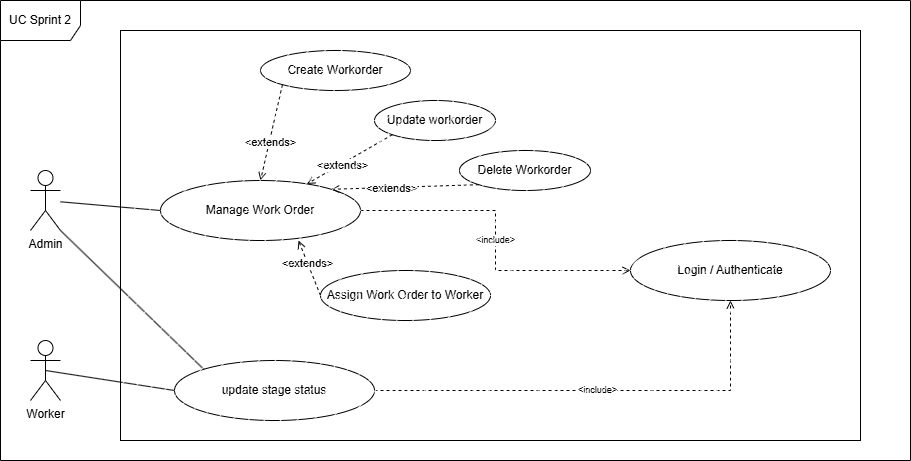

The diagram above was exported from draw.io. Its source (the exported page's mxGraphModel, read from the mxfile embedded in the PNG):
<mxGraphModel dx="1414" dy="1952" grid="1" gridSize="10" guides="1" tooltips="1" connect="1" arrows="1" fold="1" page="1" pageScale="1" pageWidth="827" pageHeight="1169" math="0" shadow="0">
  <root>
    <mxCell id="0" />
    <mxCell id="1" parent="0" />
    <mxCell id="zAK9xPPFrr9Oji8M8m6y-23" parent="1" style="shape=umlActor;verticalLabelPosition=bottom;verticalAlign=top;html=1;outlineConnect=0;" value="Admin" vertex="1">
      <mxGeometry height="60" width="30" x="70" y="120" as="geometry" />
    </mxCell>
    <mxCell id="zAK9xPPFrr9Oji8M8m6y-24" parent="1" style="shape=umlActor;verticalLabelPosition=bottom;verticalAlign=top;html=1;outlineConnect=0;" value="Worker" vertex="1">
      <mxGeometry height="60" width="30" x="70" y="290" as="geometry" />
    </mxCell>
    <mxCell id="zAK9xPPFrr9Oji8M8m6y-25" parent="1" style="ellipse;whiteSpace=wrap;html=1;" value="Login / Authenticate" vertex="1">
      <mxGeometry height="60" width="200" x="670" y="190" as="geometry" />
    </mxCell>
    <mxCell id="zAK9xPPFrr9Oji8M8m6y-26" parent="1" style="ellipse;whiteSpace=wrap;html=1;" value="Manage Work Order" vertex="1">
      <mxGeometry height="60" width="200" x="200" y="130" as="geometry" />
    </mxCell>
    <mxCell id="zAK9xPPFrr9Oji8M8m6y-58" edge="1" parent="1" source="zAK9xPPFrr9Oji8M8m6y-27" style="rounded=0;orthogonalLoop=1;jettySize=auto;html=1;exitX=0;exitY=0.5;exitDx=0;exitDy=0;entryX=0.69;entryY=1;entryDx=0;entryDy=0;dashed=1;endArrow=open;endFill=0;entryPerimeter=0;" target="zAK9xPPFrr9Oji8M8m6y-26">
      <mxGeometry relative="1" as="geometry" />
    </mxCell>
    <mxCell id="zAK9xPPFrr9Oji8M8m6y-59" connectable="0" parent="zAK9xPPFrr9Oji8M8m6y-58" style="edgeLabel;html=1;align=center;verticalAlign=middle;resizable=0;points=[];" value="&amp;lt;extends&amp;gt;" vertex="1">
      <mxGeometry relative="1" x="0.1937" y="1" as="geometry">
        <mxPoint as="offset" />
      </mxGeometry>
    </mxCell>
    <mxCell id="zAK9xPPFrr9Oji8M8m6y-27" parent="1" style="ellipse;whiteSpace=wrap;html=1;" value="Assign Work Order to Worker" vertex="1">
      <mxGeometry height="50" width="170" x="360" y="220" as="geometry" />
    </mxCell>
    <mxCell id="zAK9xPPFrr9Oji8M8m6y-28" parent="1" style="ellipse;whiteSpace=wrap;html=1;" value="Delete Workorder" vertex="1">
      <mxGeometry height="40" width="131" x="499" y="100" as="geometry" />
    </mxCell>
    <mxCell id="zAK9xPPFrr9Oji8M8m6y-35" edge="1" parent="1" source="zAK9xPPFrr9Oji8M8m6y-23" style="endArrow=none;html=1;rounded=0;entryX=0;entryY=0.5;entryDx=0;entryDy=0;" target="zAK9xPPFrr9Oji8M8m6y-26">
      <mxGeometry relative="1" as="geometry" />
    </mxCell>
    <mxCell id="zAK9xPPFrr9Oji8M8m6y-45" edge="1" parent="1" source="zAK9xPPFrr9Oji8M8m6y-26" style="endArrow=open;dashed=1;html=1;rounded=0;exitX=1;exitY=0.5;exitDx=0;exitDy=0;fontSize=9;edgeStyle=orthogonalEdgeStyle;" target="zAK9xPPFrr9Oji8M8m6y-25" value="&amp;lt;include&amp;gt;">
      <mxGeometry relative="1" as="geometry" />
    </mxCell>
    <mxCell id="zAK9xPPFrr9Oji8M8m6y-52" parent="1" style="shape=umlFrame;whiteSpace=wrap;html=1;pointerEvents=0;width=80;height=40;" value="UC Sprint 2" vertex="1">
      <mxGeometry height="460" width="910" x="40" y="-50" as="geometry" />
    </mxCell>
    <mxCell id="zAK9xPPFrr9Oji8M8m6y-53" parent="1" style="ellipse;whiteSpace=wrap;html=1;" value="update stage status" vertex="1">
      <mxGeometry height="60" width="200" x="214" y="310" as="geometry" />
    </mxCell>
    <mxCell id="zAK9xPPFrr9Oji8M8m6y-54" edge="1" parent="1" source="zAK9xPPFrr9Oji8M8m6y-53" style="rounded=0;orthogonalLoop=1;jettySize=auto;html=1;exitX=0;exitY=0.5;exitDx=0;exitDy=0;entryX=0.5;entryY=0.5;entryDx=0;entryDy=0;entryPerimeter=0;endArrow=none;endFill=0;" target="zAK9xPPFrr9Oji8M8m6y-24">
      <mxGeometry relative="1" as="geometry" />
    </mxCell>
    <mxCell id="zAK9xPPFrr9Oji8M8m6y-55" edge="1" parent="1" source="zAK9xPPFrr9Oji8M8m6y-53" style="rounded=0;orthogonalLoop=1;jettySize=auto;html=1;exitX=0;exitY=0;exitDx=0;exitDy=0;entryX=1;entryY=1;entryDx=0;entryDy=0;entryPerimeter=0;endArrow=none;endFill=0;" target="zAK9xPPFrr9Oji8M8m6y-23">
      <mxGeometry relative="1" as="geometry">
        <mxPoint x="255" y="280" as="sourcePoint" />
        <mxPoint x="110" y="270" as="targetPoint" />
      </mxGeometry>
    </mxCell>
    <mxCell id="zAK9xPPFrr9Oji8M8m6y-56" edge="1" parent="1" source="zAK9xPPFrr9Oji8M8m6y-53" style="endArrow=open;dashed=1;html=1;rounded=0;exitX=1;exitY=0.5;exitDx=0;exitDy=0;entryX=0.5;entryY=1;entryDx=0;entryDy=0;fontSize=9;edgeStyle=orthogonalEdgeStyle;" target="zAK9xPPFrr9Oji8M8m6y-25" value="&amp;lt;include&amp;gt;">
      <mxGeometry relative="1" as="geometry">
        <mxPoint x="480" y="360" as="sourcePoint" />
        <mxPoint x="778" y="402" as="targetPoint" />
      </mxGeometry>
    </mxCell>
    <mxCell id="zAK9xPPFrr9Oji8M8m6y-60" edge="1" parent="1" source="zAK9xPPFrr9Oji8M8m6y-28" style="rounded=0;orthogonalLoop=1;jettySize=auto;html=1;exitX=0;exitY=1;exitDx=0;exitDy=0;entryX=1;entryY=0;entryDx=0;entryDy=0;dashed=1;endArrow=open;endFill=0;" target="zAK9xPPFrr9Oji8M8m6y-26">
      <mxGeometry relative="1" as="geometry">
        <mxPoint x="479" y="169.5" as="sourcePoint" />
        <mxPoint x="410" y="130.5" as="targetPoint" />
      </mxGeometry>
    </mxCell>
    <mxCell id="zAK9xPPFrr9Oji8M8m6y-61" connectable="0" parent="zAK9xPPFrr9Oji8M8m6y-60" style="edgeLabel;html=1;align=center;verticalAlign=middle;resizable=0;points=[];" value="&amp;lt;extends&amp;gt;" vertex="1">
      <mxGeometry relative="1" x="0.1937" y="1" as="geometry">
        <mxPoint as="offset" />
      </mxGeometry>
    </mxCell>
    <mxCell id="zAK9xPPFrr9Oji8M8m6y-67" parent="1" style="ellipse;whiteSpace=wrap;html=1;" value="Update workorder" vertex="1">
      <mxGeometry height="40" width="121" x="414" y="50" as="geometry" />
    </mxCell>
    <mxCell id="zAK9xPPFrr9Oji8M8m6y-68" edge="1" parent="1" source="zAK9xPPFrr9Oji8M8m6y-67" style="rounded=0;orthogonalLoop=1;jettySize=auto;html=1;exitX=0;exitY=1;exitDx=0;exitDy=0;dashed=1;endArrow=open;endFill=0;" target="zAK9xPPFrr9Oji8M8m6y-26">
      <mxGeometry relative="1" as="geometry">
        <mxPoint x="508" y="29.5" as="sourcePoint" />
        <mxPoint x="410" y="1" as="targetPoint" />
      </mxGeometry>
    </mxCell>
    <mxCell id="zAK9xPPFrr9Oji8M8m6y-69" connectable="0" parent="zAK9xPPFrr9Oji8M8m6y-68" style="edgeLabel;html=1;align=center;verticalAlign=middle;resizable=0;points=[];" value="&amp;lt;extends&amp;gt;" vertex="1">
      <mxGeometry relative="1" x="0.1937" y="1" as="geometry">
        <mxPoint as="offset" />
      </mxGeometry>
    </mxCell>
    <mxCell id="zAK9xPPFrr9Oji8M8m6y-70" parent="1" style="ellipse;whiteSpace=wrap;html=1;" value="Create Workorder" vertex="1">
      <mxGeometry height="40" width="150" x="300" as="geometry" />
    </mxCell>
    <mxCell id="zAK9xPPFrr9Oji8M8m6y-71" edge="1" parent="1" source="zAK9xPPFrr9Oji8M8m6y-70" style="rounded=0;orthogonalLoop=1;jettySize=auto;html=1;exitX=0;exitY=1;exitDx=0;exitDy=0;entryX=0.5;entryY=0;entryDx=0;entryDy=0;dashed=1;endArrow=open;endFill=0;" target="zAK9xPPFrr9Oji8M8m6y-26">
      <mxGeometry relative="1" as="geometry">
        <mxPoint x="288" y="-30.5" as="sourcePoint" />
        <mxPoint x="180" y="-61" as="targetPoint" />
      </mxGeometry>
    </mxCell>
    <mxCell id="zAK9xPPFrr9Oji8M8m6y-72" connectable="0" parent="zAK9xPPFrr9Oji8M8m6y-71" style="edgeLabel;html=1;align=center;verticalAlign=middle;resizable=0;points=[];" value="&amp;lt;extends&amp;gt;" vertex="1">
      <mxGeometry relative="1" x="0.1937" y="1" as="geometry">
        <mxPoint as="offset" />
      </mxGeometry>
    </mxCell>
    <mxCell id="zAK9xPPFrr9Oji8M8m6y-73" parent="1" style="rounded=0;whiteSpace=wrap;html=1;fillStyle=hatch;" value="" vertex="1">
      <mxGeometry height="410" width="740" x="160" y="-20" as="geometry" />
    </mxCell>
  </root>
</mxGraphModel>